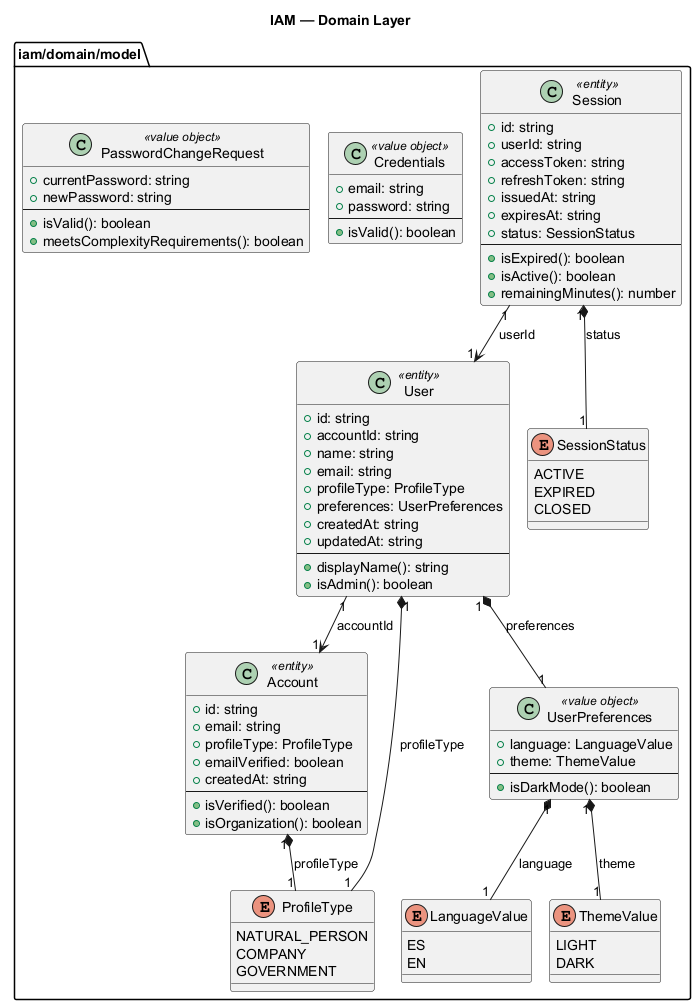

The diagram above was rendered by PlantUML. Its source (embedded in the PNG):
@startuml
!pragma layout smetana
title IAM — Domain Layer
skinparam shadowing false

package "iam/domain/model" {

  class Account <<entity>> {
    +id: string
    +email: string
    +profileType: ProfileType
    +emailVerified: boolean
    +createdAt: string
    --
    +isVerified(): boolean
    +isOrganization(): boolean
  }

  enum ProfileType {
    NATURAL_PERSON
    COMPANY
    GOVERNMENT
  }

  class User <<entity>> {
    +id: string
    +accountId: string
    +name: string
    +email: string
    +profileType: ProfileType
    +preferences: UserPreferences
    +createdAt: string
    +updatedAt: string
    --
    +displayName(): string
    +isAdmin(): boolean
  }

  class UserPreferences <<value object>> {
    +language: LanguageValue
    +theme: ThemeValue
    --
    +isDarkMode(): boolean
  }

  enum LanguageValue {
    ES
    EN
  }

  enum ThemeValue {
    LIGHT
    DARK
  }

  class Session <<entity>> {
    +id: string
    +userId: string
    +accessToken: string
    +refreshToken: string
    +issuedAt: string
    +expiresAt: string
    +status: SessionStatus
    --
    +isExpired(): boolean
    +isActive(): boolean
    +remainingMinutes(): number
  }

  enum SessionStatus {
    ACTIVE
    EXPIRED
    CLOSED
  }

  class Credentials <<value object>> {
    +email: string
    +password: string
    --
    +isValid(): boolean
  }

  class PasswordChangeRequest <<value object>> {
    +currentPassword: string
    +newPassword: string
    --
    +isValid(): boolean
    +meetsComplexityRequirements(): boolean
  }

  Account "1" *-- "1" ProfileType : profileType
  User "1" *-- "1" ProfileType : profileType
  User "1" --> "1" Account : accountId
  User "1" *-- "1" UserPreferences : preferences
  UserPreferences "1" *-- "1" LanguageValue : language
  UserPreferences "1" *-- "1" ThemeValue : theme
  Session "1" --> "1" User : userId
  Session "1" *-- "1" SessionStatus : status
}

@enduml